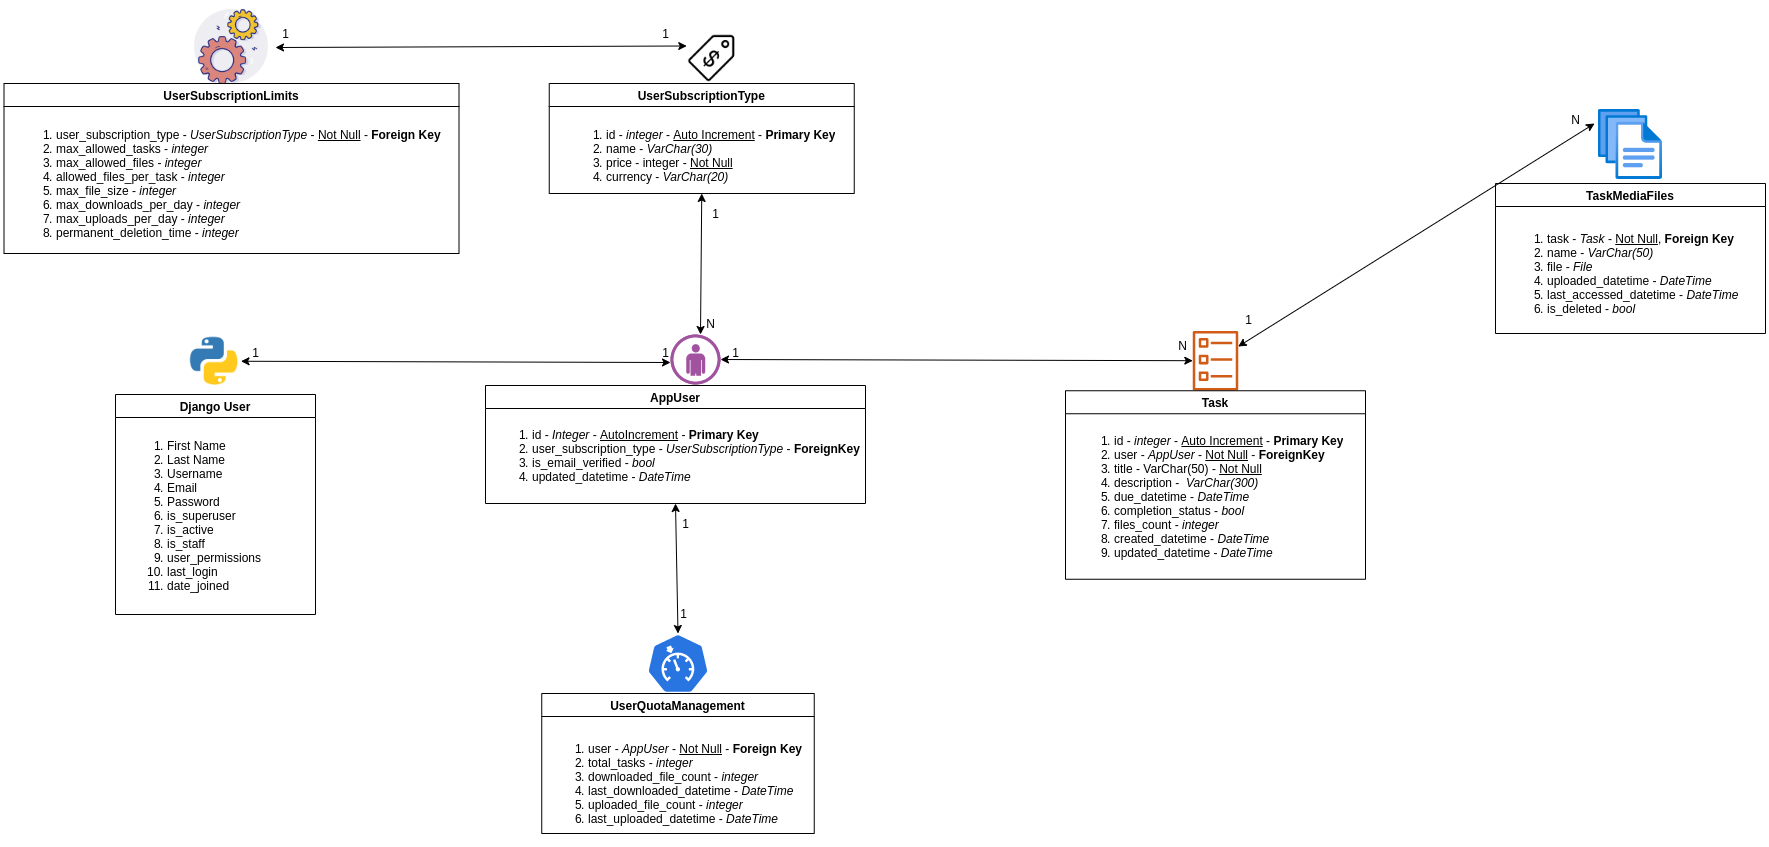

The diagram above was exported from draw.io. Its source (the exported page's mxGraphModel, read from the mxfile embedded in the PNG):
<mxGraphModel dx="2272" dy="833" grid="1" gridSize="10" guides="1" tooltips="1" connect="1" arrows="1" fold="1" page="1" pageScale="1" pageWidth="850" pageHeight="1100" math="0" shadow="0">
  <root>
    <mxCell id="0" />
    <mxCell id="1" parent="0" />
    <mxCell id="TKgyEbc7XnL_-LM1oWbd-4" value="" style="verticalLabelPosition=bottom;html=1;fillColor=#A153A0;strokeColor=#ffffff;verticalAlign=top;align=center;points=[[0,0.5,0],[0.125,0.25,0],[0.25,0,0],[0.5,0,0],[0.75,0,0],[0.875,0.25,0],[1,0.5,0],[0.875,0.75,0],[0.75,1,0],[0.5,1,0],[0.125,0.75,0]];pointerEvents=1;shape=mxgraph.cisco_safe.compositeIcon;bgIcon=ellipse;resIcon=mxgraph.cisco_safe.design.user;" vertex="1" parent="1">
      <mxGeometry x="525" y="341" width="50" height="50" as="geometry" />
    </mxCell>
    <mxCell id="TKgyEbc7XnL_-LM1oWbd-5" value="" style="outlineConnect=0;fontColor=#232F3E;gradientColor=none;fillColor=#D05C17;strokeColor=none;dashed=0;verticalLabelPosition=bottom;verticalAlign=top;align=center;html=1;fontSize=12;fontStyle=0;aspect=fixed;pointerEvents=1;shape=mxgraph.aws4.ecs_task;" vertex="1" parent="1">
      <mxGeometry x="1047.31" y="337.25" width="45.38" height="60" as="geometry" />
    </mxCell>
    <mxCell id="TKgyEbc7XnL_-LM1oWbd-6" value="" style="aspect=fixed;html=1;points=[];align=center;image;fontSize=12;image=img/lib/azure2/general/Files.svg;" vertex="1" parent="1">
      <mxGeometry x="1453" y="116" width="64" height="70" as="geometry" />
    </mxCell>
    <mxCell id="TKgyEbc7XnL_-LM1oWbd-7" value="" style="shape=image;html=1;verticalAlign=top;verticalLabelPosition=bottom;labelBackgroundColor=#ffffff;imageAspect=0;aspect=fixed;image=https://cdn0.iconfinder.com/data/icons/essential-pack-4/512/21-2-128.png" vertex="1" parent="1">
      <mxGeometry x="42" y="10" width="88" height="88" as="geometry" />
    </mxCell>
    <mxCell id="TKgyEbc7XnL_-LM1oWbd-8" value="" style="html=1;dashed=0;whitespace=wrap;fillColor=#2875E2;strokeColor=#ffffff;points=[[0.005,0.63,0],[0.1,0.2,0],[0.9,0.2,0],[0.5,0,0],[0.995,0.63,0],[0.72,0.99,0],[0.5,1,0],[0.28,0.99,0]];shape=mxgraph.kubernetes.icon;prIcon=quota" vertex="1" parent="1">
      <mxGeometry x="497.5" y="640" width="70" height="60" as="geometry" />
    </mxCell>
    <mxCell id="TKgyEbc7XnL_-LM1oWbd-9" value="Django User" style="swimlane;" vertex="1" parent="1">
      <mxGeometry x="-30" y="401" width="200" height="220" as="geometry" />
    </mxCell>
    <mxCell id="TKgyEbc7XnL_-LM1oWbd-10" value="&lt;ol&gt;&lt;li&gt;First Name&lt;/li&gt;&lt;li&gt;Last Name&lt;/li&gt;&lt;li&gt;Username&lt;/li&gt;&lt;li&gt;Email&lt;/li&gt;&lt;li&gt;Password&lt;/li&gt;&lt;li&gt;is_superuser&lt;/li&gt;&lt;li&gt;is_active&lt;/li&gt;&lt;li&gt;is_staff&lt;/li&gt;&lt;li&gt;user_permissions&lt;/li&gt;&lt;li&gt;last_login&lt;/li&gt;&lt;li&gt;date_joined&lt;/li&gt;&lt;/ol&gt;" style="text;strokeColor=none;fillColor=none;html=1;whiteSpace=wrap;verticalAlign=middle;overflow=hidden;" vertex="1" parent="TKgyEbc7XnL_-LM1oWbd-9">
      <mxGeometry x="10" y="30" width="180" height="180" as="geometry" />
    </mxCell>
    <mxCell id="TKgyEbc7XnL_-LM1oWbd-11" value="AppUser" style="swimlane;startSize=23;" vertex="1" parent="1">
      <mxGeometry x="340" y="392" width="380" height="118" as="geometry" />
    </mxCell>
    <mxCell id="TKgyEbc7XnL_-LM1oWbd-12" value="&lt;ol&gt;&lt;li&gt;id - &lt;i&gt;Integer&lt;/i&gt; - &lt;u&gt;AutoIncrement&lt;/u&gt; - &lt;b&gt;Primary Key&lt;/b&gt;&lt;/li&gt;&lt;li&gt;user_subscription_type - &lt;i&gt;UserSubscriptionType&lt;/i&gt; - &lt;b&gt;ForeignKey&lt;/b&gt;&lt;br&gt;&lt;/li&gt;&lt;li&gt;is_email_verified - &lt;i&gt;bool&lt;/i&gt;&lt;/li&gt;&lt;li&gt;updated_datetime - &lt;i&gt;DateTime&lt;/i&gt;&lt;br&gt;&lt;/li&gt;&lt;/ol&gt;" style="text;strokeColor=none;fillColor=none;html=1;whiteSpace=wrap;verticalAlign=middle;overflow=hidden;" vertex="1" parent="TKgyEbc7XnL_-LM1oWbd-11">
      <mxGeometry x="5" y="28" width="375" height="80" as="geometry" />
    </mxCell>
    <mxCell id="TKgyEbc7XnL_-LM1oWbd-13" value="UserSubscriptionType" style="swimlane;" vertex="1" parent="1">
      <mxGeometry x="403.75" y="90" width="305" height="110" as="geometry" />
    </mxCell>
    <mxCell id="TKgyEbc7XnL_-LM1oWbd-14" value="&lt;ol&gt;&lt;li&gt;id - &lt;i&gt;integer&lt;/i&gt; - &lt;u&gt;Auto Increment&lt;/u&gt; - &lt;b&gt;Primary Key&lt;/b&gt;&lt;/li&gt;&lt;li&gt;name - &lt;i&gt;VarChar(30)&lt;/i&gt;&lt;/li&gt;&lt;li&gt;price - integer - &lt;u&gt;Not Null&lt;/u&gt;&lt;/li&gt;&lt;li&gt;currency - &lt;i&gt;VarChar(20)&lt;/i&gt;&lt;/li&gt;&lt;/ol&gt;" style="text;strokeColor=none;fillColor=none;html=1;whiteSpace=wrap;verticalAlign=middle;overflow=hidden;" vertex="1" parent="TKgyEbc7XnL_-LM1oWbd-13">
      <mxGeometry x="15" y="30" width="275" height="80" as="geometry" />
    </mxCell>
    <mxCell id="TKgyEbc7XnL_-LM1oWbd-16" value="" style="shape=image;html=1;verticalAlign=top;verticalLabelPosition=bottom;labelBackgroundColor=#ffffff;imageAspect=0;aspect=fixed;image=https://cdn2.iconfinder.com/data/icons/ios-7-icons/50/price_tag_usd-128.png" vertex="1" parent="1">
      <mxGeometry x="541.25" y="40" width="50" height="50" as="geometry" />
    </mxCell>
    <mxCell id="TKgyEbc7XnL_-LM1oWbd-21" value="1" style="text;html=1;align=center;verticalAlign=middle;resizable=0;points=[];autosize=1;strokeColor=none;fontSize=12;" vertex="1" parent="1">
      <mxGeometry x="100" y="349" width="20" height="20" as="geometry" />
    </mxCell>
    <mxCell id="TKgyEbc7XnL_-LM1oWbd-22" value="1" style="text;html=1;align=center;verticalAlign=middle;resizable=0;points=[];autosize=1;strokeColor=none;fontSize=12;" vertex="1" parent="1">
      <mxGeometry x="510" y="349" width="20" height="20" as="geometry" />
    </mxCell>
    <mxCell id="TKgyEbc7XnL_-LM1oWbd-23" value="Task" style="swimlane;fontSize=12;" vertex="1" parent="1">
      <mxGeometry x="920" y="397.25" width="300" height="188.5" as="geometry" />
    </mxCell>
    <mxCell id="TKgyEbc7XnL_-LM1oWbd-42" value="&lt;ol&gt;&lt;li&gt;id - &lt;i&gt;integer&lt;/i&gt; - &lt;u&gt;Auto Increment&lt;/u&gt;&amp;nbsp;- &lt;b&gt;Primary Key&lt;/b&gt;&lt;/li&gt;&lt;li&gt;user - &lt;i&gt;AppUser&lt;/i&gt; - &lt;u&gt;Not Null&lt;/u&gt; - &lt;b&gt;ForeignKey&lt;/b&gt;&lt;/li&gt;&lt;li&gt;title - VarChar(50)&lt;i&gt; - &lt;/i&gt;&lt;u&gt;Not Null&lt;/u&gt;&lt;/li&gt;&lt;li&gt;description -&amp;nbsp; &lt;i&gt;VarChar(300)&lt;/i&gt;&lt;/li&gt;&lt;li&gt;due_datetime - &lt;i&gt;DateTime&lt;/i&gt;&lt;/li&gt;&lt;li&gt;completion_status - &lt;i&gt;bool&lt;/i&gt;&lt;/li&gt;&lt;li&gt;files_count - &lt;i&gt;integer&lt;/i&gt;&lt;/li&gt;&lt;li&gt;created_datetime - &lt;i&gt;DateTime&lt;/i&gt;&lt;/li&gt;&lt;li&gt;updated_datetime - &lt;i&gt;DateTime&lt;/i&gt;&lt;/li&gt;&lt;/ol&gt;" style="text;strokeColor=none;fillColor=none;html=1;whiteSpace=wrap;verticalAlign=middle;overflow=hidden;fontSize=12;" vertex="1" parent="TKgyEbc7XnL_-LM1oWbd-23">
      <mxGeometry x="7.31" y="29" width="282.69" height="151" as="geometry" />
    </mxCell>
    <mxCell id="TKgyEbc7XnL_-LM1oWbd-24" value="TaskMediaFiles" style="swimlane;fontSize=12;" vertex="1" parent="1">
      <mxGeometry x="1350" y="190" width="270" height="150" as="geometry" />
    </mxCell>
    <mxCell id="TKgyEbc7XnL_-LM1oWbd-43" value="&lt;ol&gt;&lt;li&gt;task - &lt;i&gt;Task&lt;/i&gt; - &lt;u&gt;Not Null&lt;/u&gt;, &lt;b&gt;Foreign Key&lt;/b&gt;&lt;/li&gt;&lt;li&gt;name - &lt;i&gt;VarChar(50)&lt;/i&gt;&lt;/li&gt;&lt;li&gt;file - &lt;i&gt;File&lt;/i&gt;&lt;/li&gt;&lt;li&gt;uploaded_datetime - &lt;i&gt;DateTime&lt;/i&gt;&lt;/li&gt;&lt;li&gt;last_accessed_datetime - &lt;i&gt;DateTime&lt;/i&gt;&lt;/li&gt;&lt;li&gt;is_deleted - &lt;i&gt;bool&lt;/i&gt;&lt;/li&gt;&lt;/ol&gt;" style="text;strokeColor=none;fillColor=none;html=1;whiteSpace=wrap;verticalAlign=middle;overflow=hidden;fontSize=12;" vertex="1" parent="TKgyEbc7XnL_-LM1oWbd-24">
      <mxGeometry x="10" y="30" width="250" height="120" as="geometry" />
    </mxCell>
    <mxCell id="TKgyEbc7XnL_-LM1oWbd-25" value="UserSubscriptionLimits" style="swimlane;fontSize=12;" vertex="1" parent="1">
      <mxGeometry x="-141.5" y="90" width="455" height="170" as="geometry" />
    </mxCell>
    <mxCell id="TKgyEbc7XnL_-LM1oWbd-45" value="&lt;ol&gt;&lt;li&gt;user_subscription_type - &lt;i&gt;UserSubscriptionType&lt;/i&gt; - &lt;u&gt;Not Null&lt;/u&gt; - &lt;b&gt;Foreign Key&lt;/b&gt;&lt;/li&gt;&lt;li&gt;max_allowed_tasks - &lt;i&gt;integer&lt;/i&gt;&lt;/li&gt;&lt;li&gt;max_allowed_files -&amp;nbsp;&lt;i&gt;integer&lt;/i&gt;&lt;/li&gt;&lt;li&gt;allowed_files_per_task -&amp;nbsp;&lt;i&gt;integer&lt;/i&gt;&lt;/li&gt;&lt;li&gt;max_file_size -&amp;nbsp;&lt;i&gt;integer&lt;/i&gt;&lt;/li&gt;&lt;li&gt;max_downloads_per_day -&amp;nbsp;&lt;i&gt;integer&lt;/i&gt;&lt;/li&gt;&lt;li&gt;max_uploads_per_day -&amp;nbsp;&lt;i&gt;integer&lt;/i&gt;&lt;/li&gt;&lt;li&gt;permanent_deletion_time -&amp;nbsp;&lt;i&gt;integer&lt;/i&gt;&lt;/li&gt;&lt;/ol&gt;" style="text;strokeColor=none;fillColor=none;html=1;whiteSpace=wrap;verticalAlign=middle;overflow=hidden;fontSize=12;" vertex="1" parent="TKgyEbc7XnL_-LM1oWbd-25">
      <mxGeometry x="10" y="30" width="430" height="140" as="geometry" />
    </mxCell>
    <mxCell id="TKgyEbc7XnL_-LM1oWbd-26" value="UserQuotaManagement" style="swimlane;fontSize=12;" vertex="1" parent="1">
      <mxGeometry x="396.25" y="700" width="272.5" height="140" as="geometry" />
    </mxCell>
    <mxCell id="TKgyEbc7XnL_-LM1oWbd-44" value="&lt;ol&gt;&lt;li&gt;user - &lt;i&gt;AppUser&lt;/i&gt; - &lt;u&gt;Not Null&lt;/u&gt; - &lt;b&gt;Foreign Key&lt;/b&gt;&lt;/li&gt;&lt;li&gt;total_tasks - &lt;i&gt;integer&lt;/i&gt;&lt;/li&gt;&lt;li&gt;downloaded_file_count -&amp;nbsp;&lt;i&gt;integer&lt;/i&gt;&lt;/li&gt;&lt;li&gt;last_downloaded_datetime - &lt;i&gt;DateTime&lt;/i&gt;&lt;/li&gt;&lt;li&gt;uploaded_file_count -&amp;nbsp;&lt;i&gt;integer&lt;/i&gt;&lt;/li&gt;&lt;li&gt;last_uploaded_datetime - &lt;i&gt;DateTime&lt;/i&gt;&lt;/li&gt;&lt;/ol&gt;" style="text;strokeColor=none;fillColor=none;html=1;whiteSpace=wrap;verticalAlign=middle;overflow=hidden;fontSize=12;" vertex="1" parent="TKgyEbc7XnL_-LM1oWbd-26">
      <mxGeometry x="5" y="30" width="265" height="120" as="geometry" />
    </mxCell>
    <mxCell id="TKgyEbc7XnL_-LM1oWbd-28" value="" style="endArrow=classic;startArrow=classic;html=1;fontSize=12;exitX=1;exitY=0.5;exitDx=0;exitDy=0;exitPerimeter=0;" edge="1" parent="1" source="TKgyEbc7XnL_-LM1oWbd-4" target="TKgyEbc7XnL_-LM1oWbd-5">
      <mxGeometry width="50" height="50" relative="1" as="geometry">
        <mxPoint x="573.8249999999998" y="372.5" as="sourcePoint" />
        <mxPoint x="680" y="410" as="targetPoint" />
      </mxGeometry>
    </mxCell>
    <mxCell id="TKgyEbc7XnL_-LM1oWbd-29" value="" style="endArrow=classic;startArrow=classic;html=1;fontSize=12;entryX=0.5;entryY=1;entryDx=0;entryDy=0;exitX=0;exitY=1.05;exitDx=0;exitDy=0;exitPerimeter=0;" edge="1" parent="1" source="TKgyEbc7XnL_-LM1oWbd-36" target="TKgyEbc7XnL_-LM1oWbd-13">
      <mxGeometry width="50" height="50" relative="1" as="geometry">
        <mxPoint x="556.25" y="340" as="sourcePoint" />
        <mxPoint x="680" y="310" as="targetPoint" />
      </mxGeometry>
    </mxCell>
    <mxCell id="TKgyEbc7XnL_-LM1oWbd-30" value="" style="endArrow=classic;startArrow=classic;html=1;fontSize=12;entryX=-0.062;entryY=0.2;entryDx=0;entryDy=0;entryPerimeter=0;" edge="1" parent="1" source="TKgyEbc7XnL_-LM1oWbd-5" target="TKgyEbc7XnL_-LM1oWbd-6">
      <mxGeometry width="50" height="50" relative="1" as="geometry">
        <mxPoint x="630" y="510" as="sourcePoint" />
        <mxPoint x="680" y="460" as="targetPoint" />
      </mxGeometry>
    </mxCell>
    <mxCell id="TKgyEbc7XnL_-LM1oWbd-31" value="N" style="text;html=1;align=center;verticalAlign=middle;resizable=0;points=[];autosize=1;strokeColor=none;fontSize=12;" vertex="1" parent="1">
      <mxGeometry x="1420" y="116" width="20" height="20" as="geometry" />
    </mxCell>
    <mxCell id="TKgyEbc7XnL_-LM1oWbd-32" value="1" style="text;html=1;align=center;verticalAlign=middle;resizable=0;points=[];autosize=1;strokeColor=none;fontSize=12;" vertex="1" parent="1">
      <mxGeometry x="1092.69" y="316.25" width="20" height="20" as="geometry" />
    </mxCell>
    <mxCell id="TKgyEbc7XnL_-LM1oWbd-33" value="1" style="text;html=1;align=center;verticalAlign=middle;resizable=0;points=[];autosize=1;strokeColor=none;fontSize=12;" vertex="1" parent="1">
      <mxGeometry x="580" y="349" width="20" height="20" as="geometry" />
    </mxCell>
    <mxCell id="TKgyEbc7XnL_-LM1oWbd-34" value="N" style="text;html=1;align=center;verticalAlign=middle;resizable=0;points=[];autosize=1;strokeColor=none;fontSize=12;" vertex="1" parent="1">
      <mxGeometry x="1027.31" y="342.25" width="20" height="20" as="geometry" />
    </mxCell>
    <mxCell id="TKgyEbc7XnL_-LM1oWbd-35" value="1" style="text;html=1;align=center;verticalAlign=middle;resizable=0;points=[];autosize=1;strokeColor=none;fontSize=12;" vertex="1" parent="1">
      <mxGeometry x="560" y="210" width="20" height="20" as="geometry" />
    </mxCell>
    <mxCell id="TKgyEbc7XnL_-LM1oWbd-36" value="N" style="text;html=1;align=center;verticalAlign=middle;resizable=0;points=[];autosize=1;strokeColor=none;fontSize=12;" vertex="1" parent="1">
      <mxGeometry x="555" y="320" width="20" height="20" as="geometry" />
    </mxCell>
    <mxCell id="TKgyEbc7XnL_-LM1oWbd-38" value="" style="endArrow=classic;startArrow=classic;html=1;fontSize=12;exitX=1;exitY=0.5;exitDx=0;exitDy=0;entryX=0;entryY=0.25;entryDx=0;entryDy=0;" edge="1" parent="1" source="TKgyEbc7XnL_-LM1oWbd-7" target="TKgyEbc7XnL_-LM1oWbd-16">
      <mxGeometry width="50" height="50" relative="1" as="geometry">
        <mxPoint x="550" y="230" as="sourcePoint" />
        <mxPoint x="600" y="180" as="targetPoint" />
      </mxGeometry>
    </mxCell>
    <mxCell id="TKgyEbc7XnL_-LM1oWbd-39" value="" style="endArrow=classic;startArrow=classic;html=1;fontSize=12;entryX=0.5;entryY=0;entryDx=0;entryDy=0;entryPerimeter=0;exitX=0.5;exitY=1;exitDx=0;exitDy=0;" edge="1" parent="1" source="TKgyEbc7XnL_-LM1oWbd-11" target="TKgyEbc7XnL_-LM1oWbd-8">
      <mxGeometry width="50" height="50" relative="1" as="geometry">
        <mxPoint x="473" y="510" as="sourcePoint" />
        <mxPoint x="600" y="620" as="targetPoint" />
      </mxGeometry>
    </mxCell>
    <mxCell id="TKgyEbc7XnL_-LM1oWbd-40" value="1" style="text;html=1;align=center;verticalAlign=middle;resizable=0;points=[];autosize=1;strokeColor=none;fontSize=12;" vertex="1" parent="1">
      <mxGeometry x="530" y="520" width="20" height="20" as="geometry" />
    </mxCell>
    <mxCell id="TKgyEbc7XnL_-LM1oWbd-41" value="1" style="text;html=1;align=center;verticalAlign=middle;resizable=0;points=[];autosize=1;strokeColor=none;fontSize=12;" vertex="1" parent="1">
      <mxGeometry x="527.5" y="610" width="20" height="20" as="geometry" />
    </mxCell>
    <mxCell id="TKgyEbc7XnL_-LM1oWbd-46" value="" style="shape=image;html=1;verticalAlign=top;verticalLabelPosition=bottom;labelBackgroundColor=#ffffff;imageAspect=0;aspect=fixed;image=https://cdn4.iconfinder.com/data/icons/logos-and-brands/512/267_Python_logo-128.png;fontSize=12;" vertex="1" parent="1">
      <mxGeometry x="42" y="341" width="53.5" height="53.5" as="geometry" />
    </mxCell>
    <mxCell id="TKgyEbc7XnL_-LM1oWbd-47" value="" style="endArrow=classic;startArrow=classic;html=1;fontSize=12;exitX=1;exitY=0.5;exitDx=0;exitDy=0;entryX=0.75;entryY=1;entryDx=0;entryDy=0;entryPerimeter=0;" edge="1" parent="1" source="TKgyEbc7XnL_-LM1oWbd-46" target="TKgyEbc7XnL_-LM1oWbd-22">
      <mxGeometry width="50" height="50" relative="1" as="geometry">
        <mxPoint x="290" y="350" as="sourcePoint" />
        <mxPoint x="340" y="300" as="targetPoint" />
      </mxGeometry>
    </mxCell>
    <mxCell id="TKgyEbc7XnL_-LM1oWbd-48" value="1" style="text;html=1;align=center;verticalAlign=middle;resizable=0;points=[];autosize=1;strokeColor=none;fontSize=12;" vertex="1" parent="1">
      <mxGeometry x="130" y="30" width="20" height="20" as="geometry" />
    </mxCell>
    <mxCell id="TKgyEbc7XnL_-LM1oWbd-49" value="1" style="text;html=1;align=center;verticalAlign=middle;resizable=0;points=[];autosize=1;strokeColor=none;fontSize=12;" vertex="1" parent="1">
      <mxGeometry x="510" y="30" width="20" height="20" as="geometry" />
    </mxCell>
  </root>
</mxGraphModel>